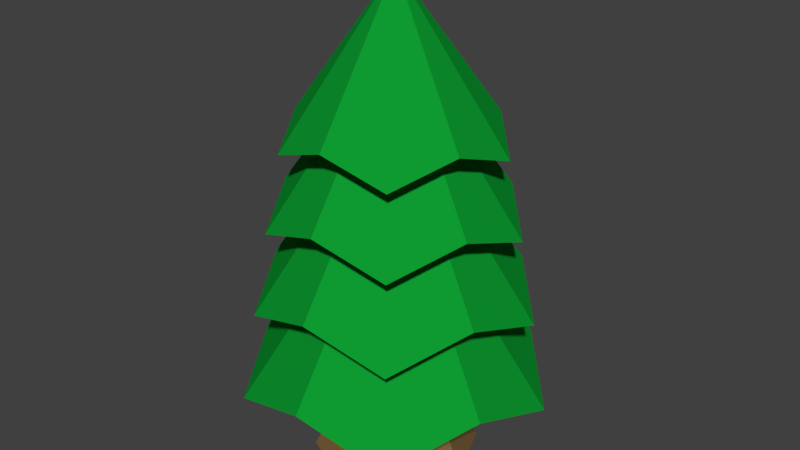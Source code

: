 # Source: PineTree_1.blend  (saved by Blender 2.79.0; exported with 4.5.12 LTS)
import bpy
from mathutils import Matrix  # noqa: F401  (used for matrix-valued properties, if any)

bpy.ops.wm.read_factory_settings(use_empty=True)
scene = bpy.context.scene
scene.name = 'Scene'

# ---- collections
col_collection_1 = bpy.data.collections.new('Collection 1'); scene.collection.children.link(col_collection_1)

# ---- materials (node trees are filled in below, after node groups)
mat_trunk = bpy.data.materials.new('Trunk')
mat_trunk.alpha_threshold = 0.0
mat_trunk.use_transparent_shadow = False
mat_trunk.diffuse_color = (0.214, 0.126, 0.04736, 1.0)
mat_trunk.roughness = 0.5
mat_leaves = bpy.data.materials.new('Leaves')
mat_leaves.alpha_threshold = 0.0
mat_leaves.use_transparent_shadow = False
mat_leaves.diffuse_color = (0.004652, 0.3264, 0.03152, 1.0)
mat_leaves.roughness = 0.5
mat_leaves.line_color = (0.0, 0.0, 0.0, 1.0)

# ---- material node trees

# ---- world
world_world = bpy.data.worlds.new('World'); scene.world = world_world
world_world.color = (0.05088, 0.05088, 0.05088)
world_world.use_sun_shadow = False
world_world.sun_shadow_jitter_overblur = 0.0
world_world.cycles.sampling_method = 'MANUAL'

# ---- meshes
me_cylinder = bpy.data.meshes.new('Cylinder')
me_cylinder.from_pydata([(5.408e-09, 0.8757, -0.01197), (-7.371e-09, 0.2679, 1.568), (0.6192, 0.6192, -0.01197), (0.1894, 0.1894, 1.568), (0.8757, -3.516e-08, -0.01197), (0.2679, -5.125e-09, 1.568), (0.6192, -0.6192, -0.01197), (0.1894, -0.1894, 1.568), (-7.115e-08, -0.8757, -0.01197), (-3.079e-08, -0.2679, 1.568), (-0.6192, -0.6192, -0.01197), (-0.1894, -0.1894, 1.568), (-0.8757, 1.356e-08, -0.01197), (-0.2679, 9.778e-09, 1.568), (-0.6192, 0.6192, -0.01197), (-0.1894, 0.1894, 1.568), (-3.571e-09, 0.4855, 0.7779), (0.3433, 0.3433, 0.7779), (0.4855, -1.68e-08, 0.7779), (0.3433, -0.3433, 0.7779), (-4.601e-08, -0.4855, 0.7779), (-0.3433, -0.3433, 0.7779), (-0.4855, 1.021e-08, 0.7779), (-0.3433, 0.3433, 0.7779)], [], [(16, 1, 3, 17), (17, 3, 5, 18), (18, 5, 7, 19), (19, 7, 9, 20), (20, 9, 11, 21), (21, 11, 13, 22), (3, 1, 15, 13, 11, 9, 7, 5), (22, 13, 15, 23), (23, 15, 1, 16), (0, 2, 4, 6, 8, 10, 12, 14), (14, 23, 16, 0), (12, 22, 23, 14), (10, 21, 22, 12), (8, 20, 21, 10), (6, 19, 20, 8), (4, 18, 19, 6), (2, 17, 18, 4), (0, 16, 17, 2)])
me_cylinder.materials.append(mat_trunk)
me_cylinder.use_remesh_preserve_volume = False
me_cylinder.use_remesh_preserve_attributes = False
me_cylinder.use_mirror_vertex_groups = False
me_cylinder.update()
me_cone = bpy.data.meshes.new('Cone')
me_cone.from_pydata([(0.0, 1.0, -1.0), (0.5433, 0.7478, -0.7952), (0.9511, 0.309, -1.0), (0.8791, -0.2856, -0.7952), (0.5878, -0.809, -1.0), (-6.978e-08, -0.9244, -0.7952), (-0.5878, -0.809, -1.0), (0.0, 0.0, 0.5), (-0.8791, -0.2856, -0.7952), (-0.9511, 0.309, -1.0), (-0.5433, 0.7478, -0.7952)], [], [(0, 7, 1), (1, 7, 2), (2, 7, 3), (3, 7, 4), (4, 7, 5), (5, 7, 6), (6, 7, 8), (8, 7, 9), (9, 7, 10), (10, 7, 0), (0, 1, 2, 3, 4, 5, 6, 8, 9, 10)])
me_cone.materials.append(mat_leaves)
me_cone.use_remesh_preserve_volume = False
me_cone.use_remesh_preserve_attributes = False
me_cone.use_mirror_vertex_groups = False
me_cone.update()
me_cone_004 = bpy.data.meshes.new('Cone.004')
me_cone_004.from_pydata([(0.0, 1.0, -1.0), (0.5433, 0.7478, -0.7952), (0.9511, 0.309, -1.0), (0.8791, -0.2856, -0.7952), (0.5878, -0.809, -1.0), (-6.978e-08, -0.9244, -0.7952), (-0.5878, -0.809, -1.0), (0.0, 0.0, 0.5), (-0.8791, -0.2856, -0.7952), (-0.9511, 0.309, -1.0), (-0.5433, 0.7478, -0.7952)], [], [(0, 7, 1), (1, 7, 2), (2, 7, 3), (3, 7, 4), (4, 7, 5), (5, 7, 6), (6, 7, 8), (8, 7, 9), (9, 7, 10), (10, 7, 0), (0, 1, 2, 3, 4, 5, 6, 8, 9, 10)])
me_cone_004.materials.append(mat_leaves)
me_cone_004.use_remesh_preserve_volume = False
me_cone_004.use_remesh_preserve_attributes = False
me_cone_004.use_mirror_vertex_groups = False
me_cone_004.update()
me_cone_005 = bpy.data.meshes.new('Cone.005')
me_cone_005.from_pydata([(0.0, 1.0, -1.0), (0.5433, 0.7478, -0.7952), (0.9511, 0.309, -1.0), (0.8791, -0.2856, -0.7952), (0.5878, -0.809, -1.0), (-6.978e-08, -0.9244, -0.7952), (-0.5878, -0.809, -1.0), (0.0, 0.0, 0.5), (-0.8791, -0.2856, -0.7952), (-0.9511, 0.309, -1.0), (-0.5433, 0.7478, -0.7952)], [], [(0, 7, 1), (1, 7, 2), (2, 7, 3), (3, 7, 4), (4, 7, 5), (5, 7, 6), (6, 7, 8), (8, 7, 9), (9, 7, 10), (10, 7, 0), (0, 1, 2, 3, 4, 5, 6, 8, 9, 10)])
me_cone_005.materials.append(mat_leaves)
me_cone_005.use_remesh_preserve_volume = False
me_cone_005.use_remesh_preserve_attributes = False
me_cone_005.use_mirror_vertex_groups = False
me_cone_005.update()
me_cone_006 = bpy.data.meshes.new('Cone.006')
me_cone_006.from_pydata([(0.0, 1.0, -1.0), (0.5433, 0.7478, -0.7952), (0.9511, 0.309, -1.0), (0.8791, -0.2856, -0.7952), (0.5878, -0.809, -1.0), (-6.978e-08, -0.9244, -0.7952), (-0.5878, -0.809, -1.0), (0.0, 0.0, 0.5), (-0.8791, -0.2856, -0.7952), (-0.9511, 0.309, -1.0), (-0.5433, 0.7478, -0.7952)], [], [(0, 7, 1), (1, 7, 2), (2, 7, 3), (3, 7, 4), (4, 7, 5), (5, 7, 6), (6, 7, 8), (8, 7, 9), (9, 7, 10), (10, 7, 0), (0, 1, 2, 3, 4, 5, 6, 8, 9, 10)])
me_cone_006.materials.append(mat_leaves)
me_cone_006.use_remesh_preserve_volume = False
me_cone_006.use_remesh_preserve_attributes = False
me_cone_006.use_mirror_vertex_groups = False
me_cone_006.update()

# ---- objects
ob_cylinder = bpy.data.objects.new('Cylinder', me_cylinder)
ob_cone = bpy.data.objects.new('Cone', me_cone)
ob_cone_001 = bpy.data.objects.new('Cone.001', me_cone_004)
ob_cone_002 = bpy.data.objects.new('Cone.002', me_cone_005)
ob_cone_003 = bpy.data.objects.new('Cone.003', me_cone_006)

# ---- transforms, parenting, visibility, modifiers, constraints
ob_cylinder.location = (0.0, 0.0, 0.0)
ob_cylinder.scale = (0.6212, 0.6212, 0.6212)
ob_cylinder.lineart.crease_threshold = 0.0
ob_cone.location = (0.0, 0.0, 2.85)
ob_cone.scale = (0.7, 0.7, 0.7)
ob_cone.lineart.crease_threshold = 0.0
ob_cone_001.location = (0.0, 0.0, 1.5)
ob_cone_001.lineart.crease_threshold = 0.0
ob_cone_002.location = (0.0, 0.0, 2.0)
ob_cone_002.scale = (0.9, 0.9, 0.9)
ob_cone_002.lineart.crease_threshold = 0.0
ob_cone_003.location = (0.0, 0.0, 2.45)
ob_cone_003.scale = (0.8, 0.8, 0.8)
ob_cone_003.lineart.crease_threshold = 0.0

# ---- collection membership
col_collection_1.objects.link(ob_cylinder)
col_collection_1.objects.link(ob_cone)
col_collection_1.objects.link(ob_cone_001)
col_collection_1.objects.link(ob_cone_002)
col_collection_1.objects.link(ob_cone_003)

# ---- scene / render settings (as saved in the file)
scene.frame_start = 1; scene.frame_end = 250; scene.frame_set(1)
scene.render.engine = 'BLENDER_EEVEE_NEXT'
scene.render.resolution_percentage = 50
scene.render.dither_intensity = 0.0
scene.cycles.use_denoising = False
scene.cycles.samples = 128
scene.cycles.sampling_pattern = 'TABULATED_SOBOL'
scene.cycles.use_adaptive_sampling = False
scene.cycles.use_light_tree = False
scene.cycles.blur_glossy = 0.0
scene.cycles.sample_clamp_indirect = 0.0
scene.view_settings.view_transform = 'Standard'
bpy.context.view_layer.update()

# ---- added for rendering (the .blend has no active camera and no usable light): camera, sun
cam_auto = bpy.data.cameras.new('AutoCamera')
cam_auto.lens = 50.0
cam_auto.sensor_width = 36.0
cam_auto.clip_end = 1000.0
ob_auto_camera = bpy.data.objects.new('AutoCamera', cam_auto)
scene.collection.objects.link(ob_auto_camera)
ob_auto_camera.location = (3.88251, -4.6212, 4.70229)
ob_auto_camera.rotation_euler = (1.09748, -7.21219e-08, 0.694738)
scene.camera = ob_auto_camera
light_auto_sun = bpy.data.lights.new('AutoSun', 'SUN')
light_auto_sun.energy = 3.0
light_auto_sun.angle = 0.0523599
ob_auto_sun = bpy.data.objects.new('AutoSun', light_auto_sun)
scene.collection.objects.link(ob_auto_sun)
ob_auto_sun.rotation_euler = (0.872665, 0.174533, 0.523599)
bpy.context.view_layer.update()

